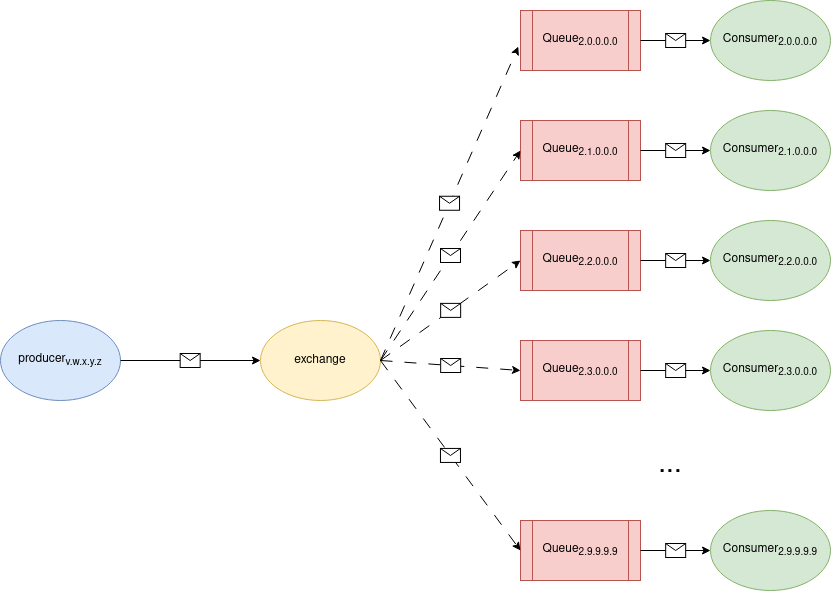

The diagram above was exported from draw.io. Its source (the exported page's mxGraphModel, read from the mxfile embedded in the PNG):
<mxGraphModel dx="989" dy="546" grid="1" gridSize="10" guides="1" tooltips="1" connect="1" arrows="1" fold="1" page="1" pageScale="1" pageWidth="850" pageHeight="1100" math="0" shadow="0">
  <root>
    <mxCell id="0" />
    <mxCell id="1" parent="0" />
    <mxCell id="Zgdi9i-JgueP4XxAUd2s-1" value="producer&lt;sub&gt;v.w.x.y.z&lt;/sub&gt;" style="ellipse;whiteSpace=wrap;html=1;fillColor=#dae8fc;strokeColor=#6c8ebf;" vertex="1" parent="1">
      <mxGeometry x="20" y="350" width="120" height="80" as="geometry" />
    </mxCell>
    <mxCell id="Zgdi9i-JgueP4XxAUd2s-2" value="exchange" style="ellipse;whiteSpace=wrap;html=1;fillColor=#fff2cc;strokeColor=#d6b656;" vertex="1" parent="1">
      <mxGeometry x="280" y="350" width="120" height="80" as="geometry" />
    </mxCell>
    <mxCell id="Zgdi9i-JgueP4XxAUd2s-6" value="Consumer&lt;sub&gt;2.0.0.0.0&lt;/sub&gt;" style="ellipse;whiteSpace=wrap;html=1;fillColor=#d5e8d4;strokeColor=#82b366;" vertex="1" parent="1">
      <mxGeometry x="730" y="30" width="120" height="80" as="geometry" />
    </mxCell>
    <mxCell id="Zgdi9i-JgueP4XxAUd2s-8" value="Consumer&lt;sub&gt;2.1.0.0.0&lt;/sub&gt;" style="ellipse;whiteSpace=wrap;html=1;fillColor=#d5e8d4;strokeColor=#82b366;" vertex="1" parent="1">
      <mxGeometry x="730" y="140" width="120" height="80" as="geometry" />
    </mxCell>
    <mxCell id="Zgdi9i-JgueP4XxAUd2s-9" value="Consumer&lt;sub&gt;2.2.0.0.0&lt;/sub&gt;" style="ellipse;whiteSpace=wrap;html=1;fillColor=#d5e8d4;strokeColor=#82b366;" vertex="1" parent="1">
      <mxGeometry x="730" y="250" width="120" height="80" as="geometry" />
    </mxCell>
    <mxCell id="Zgdi9i-JgueP4XxAUd2s-10" value="Consumer&lt;sub&gt;2.3.0.0.0&lt;/sub&gt;" style="ellipse;whiteSpace=wrap;html=1;fillColor=#d5e8d4;strokeColor=#82b366;" vertex="1" parent="1">
      <mxGeometry x="730" y="360" width="120" height="80" as="geometry" />
    </mxCell>
    <mxCell id="Zgdi9i-JgueP4XxAUd2s-11" value="Consumer&lt;sub&gt;2.9.9.9.9&lt;/sub&gt;" style="ellipse;whiteSpace=wrap;html=1;fillColor=#d5e8d4;strokeColor=#82b366;" vertex="1" parent="1">
      <mxGeometry x="730" y="540" width="120" height="80" as="geometry" />
    </mxCell>
    <mxCell id="Zgdi9i-JgueP4XxAUd2s-12" value="Queue&lt;sub&gt;2.0.0.0.0&lt;/sub&gt;" style="shape=process;whiteSpace=wrap;html=1;backgroundOutline=1;fillColor=#f8cecc;strokeColor=#b85450;" vertex="1" parent="1">
      <mxGeometry x="540" y="40" width="120" height="60" as="geometry" />
    </mxCell>
    <mxCell id="Zgdi9i-JgueP4XxAUd2s-13" value="Queue&lt;sub&gt;2.1.0.0.0&lt;/sub&gt;" style="shape=process;whiteSpace=wrap;html=1;backgroundOutline=1;fillColor=#f8cecc;strokeColor=#b85450;" vertex="1" parent="1">
      <mxGeometry x="540" y="150" width="120" height="60" as="geometry" />
    </mxCell>
    <mxCell id="Zgdi9i-JgueP4XxAUd2s-14" value="Queue&lt;sub&gt;2.2.0.0.0&lt;/sub&gt;" style="shape=process;whiteSpace=wrap;html=1;backgroundOutline=1;fillColor=#f8cecc;strokeColor=#b85450;" vertex="1" parent="1">
      <mxGeometry x="540" y="260" width="120" height="60" as="geometry" />
    </mxCell>
    <mxCell id="Zgdi9i-JgueP4XxAUd2s-15" value="Queue&lt;sub&gt;2.3.0.0.0&lt;/sub&gt;" style="shape=process;whiteSpace=wrap;html=1;backgroundOutline=1;fillColor=#f8cecc;strokeColor=#b85450;" vertex="1" parent="1">
      <mxGeometry x="540" y="370" width="120" height="60" as="geometry" />
    </mxCell>
    <mxCell id="Zgdi9i-JgueP4XxAUd2s-16" value="Queue&lt;sub&gt;2.9.9.9.9&lt;/sub&gt;" style="shape=process;whiteSpace=wrap;html=1;backgroundOutline=1;fillColor=#f8cecc;strokeColor=#b85450;" vertex="1" parent="1">
      <mxGeometry x="540" y="550" width="120" height="60" as="geometry" />
    </mxCell>
    <mxCell id="Zgdi9i-JgueP4XxAUd2s-17" value="" style="endArrow=classic;html=1;rounded=0;exitX=1;exitY=0.5;exitDx=0;exitDy=0;entryX=0;entryY=0.5;entryDx=0;entryDy=0;" edge="1" parent="1" source="Zgdi9i-JgueP4XxAUd2s-1" target="Zgdi9i-JgueP4XxAUd2s-2">
      <mxGeometry relative="1" as="geometry">
        <mxPoint x="420" y="270" as="sourcePoint" />
        <mxPoint x="520" y="270" as="targetPoint" />
      </mxGeometry>
    </mxCell>
    <mxCell id="Zgdi9i-JgueP4XxAUd2s-18" value="" style="shape=message;html=1;outlineConnect=0;" vertex="1" parent="Zgdi9i-JgueP4XxAUd2s-17">
      <mxGeometry width="20" height="14" relative="1" as="geometry">
        <mxPoint x="-10" y="-7" as="offset" />
      </mxGeometry>
    </mxCell>
    <mxCell id="Zgdi9i-JgueP4XxAUd2s-19" value="" style="endArrow=classic;html=1;rounded=0;exitX=1;exitY=0.5;exitDx=0;exitDy=0;entryX=-0.018;entryY=0.601;entryDx=0;entryDy=0;entryPerimeter=0;dashed=1;dashPattern=12 12;" edge="1" parent="1" source="Zgdi9i-JgueP4XxAUd2s-2" target="Zgdi9i-JgueP4XxAUd2s-12">
      <mxGeometry relative="1" as="geometry">
        <mxPoint x="420" y="270" as="sourcePoint" />
        <mxPoint x="520" y="270" as="targetPoint" />
      </mxGeometry>
    </mxCell>
    <mxCell id="Zgdi9i-JgueP4XxAUd2s-20" value="" style="shape=message;html=1;outlineConnect=0;" vertex="1" parent="Zgdi9i-JgueP4XxAUd2s-19">
      <mxGeometry width="20" height="14" relative="1" as="geometry">
        <mxPoint x="-10" y="-7" as="offset" />
      </mxGeometry>
    </mxCell>
    <mxCell id="Zgdi9i-JgueP4XxAUd2s-21" value="" style="endArrow=classic;html=1;rounded=0;exitX=1;exitY=0.5;exitDx=0;exitDy=0;entryX=0;entryY=0.5;entryDx=0;entryDy=0;dashed=1;dashPattern=12 12;" edge="1" parent="1" source="Zgdi9i-JgueP4XxAUd2s-2" target="Zgdi9i-JgueP4XxAUd2s-13">
      <mxGeometry relative="1" as="geometry">
        <mxPoint x="410" y="400" as="sourcePoint" />
        <mxPoint x="548" y="86" as="targetPoint" />
      </mxGeometry>
    </mxCell>
    <mxCell id="Zgdi9i-JgueP4XxAUd2s-22" value="" style="shape=message;html=1;outlineConnect=0;" vertex="1" parent="Zgdi9i-JgueP4XxAUd2s-21">
      <mxGeometry width="20" height="14" relative="1" as="geometry">
        <mxPoint x="-10" y="-7" as="offset" />
      </mxGeometry>
    </mxCell>
    <mxCell id="Zgdi9i-JgueP4XxAUd2s-23" value="" style="endArrow=classic;html=1;rounded=0;exitX=1;exitY=0.5;exitDx=0;exitDy=0;entryX=0;entryY=0.5;entryDx=0;entryDy=0;dashed=1;dashPattern=12 12;" edge="1" parent="1" source="Zgdi9i-JgueP4XxAUd2s-2" target="Zgdi9i-JgueP4XxAUd2s-14">
      <mxGeometry relative="1" as="geometry">
        <mxPoint x="420" y="410" as="sourcePoint" />
        <mxPoint x="558" y="96" as="targetPoint" />
      </mxGeometry>
    </mxCell>
    <mxCell id="Zgdi9i-JgueP4XxAUd2s-24" value="" style="shape=message;html=1;outlineConnect=0;" vertex="1" parent="Zgdi9i-JgueP4XxAUd2s-23">
      <mxGeometry width="20" height="14" relative="1" as="geometry">
        <mxPoint x="-10" y="-7" as="offset" />
      </mxGeometry>
    </mxCell>
    <mxCell id="Zgdi9i-JgueP4XxAUd2s-25" value="" style="endArrow=classic;html=1;rounded=0;exitX=1;exitY=0.5;exitDx=0;exitDy=0;entryX=0;entryY=0.5;entryDx=0;entryDy=0;dashed=1;dashPattern=12 12;" edge="1" parent="1" source="Zgdi9i-JgueP4XxAUd2s-2" target="Zgdi9i-JgueP4XxAUd2s-15">
      <mxGeometry relative="1" as="geometry">
        <mxPoint x="430" y="420" as="sourcePoint" />
        <mxPoint x="568" y="106" as="targetPoint" />
      </mxGeometry>
    </mxCell>
    <mxCell id="Zgdi9i-JgueP4XxAUd2s-26" value="" style="shape=message;html=1;outlineConnect=0;" vertex="1" parent="Zgdi9i-JgueP4XxAUd2s-25">
      <mxGeometry width="20" height="14" relative="1" as="geometry">
        <mxPoint x="-10" y="-7" as="offset" />
      </mxGeometry>
    </mxCell>
    <mxCell id="Zgdi9i-JgueP4XxAUd2s-27" value="" style="endArrow=classic;html=1;rounded=0;exitX=1;exitY=0.5;exitDx=0;exitDy=0;entryX=0;entryY=0.5;entryDx=0;entryDy=0;dashed=1;dashPattern=12 12;" edge="1" parent="1" source="Zgdi9i-JgueP4XxAUd2s-2" target="Zgdi9i-JgueP4XxAUd2s-16">
      <mxGeometry relative="1" as="geometry">
        <mxPoint x="440" y="430" as="sourcePoint" />
        <mxPoint x="578" y="116" as="targetPoint" />
      </mxGeometry>
    </mxCell>
    <mxCell id="Zgdi9i-JgueP4XxAUd2s-28" value="" style="shape=message;html=1;outlineConnect=0;" vertex="1" parent="Zgdi9i-JgueP4XxAUd2s-27">
      <mxGeometry width="20" height="14" relative="1" as="geometry">
        <mxPoint x="-10" y="-7" as="offset" />
      </mxGeometry>
    </mxCell>
    <mxCell id="Zgdi9i-JgueP4XxAUd2s-29" value="" style="endArrow=classic;html=1;rounded=0;entryX=0;entryY=0.5;entryDx=0;entryDy=0;exitX=1;exitY=0.5;exitDx=0;exitDy=0;" edge="1" parent="1" source="Zgdi9i-JgueP4XxAUd2s-12" target="Zgdi9i-JgueP4XxAUd2s-6">
      <mxGeometry relative="1" as="geometry">
        <mxPoint x="420" y="270" as="sourcePoint" />
        <mxPoint x="520" y="270" as="targetPoint" />
      </mxGeometry>
    </mxCell>
    <mxCell id="Zgdi9i-JgueP4XxAUd2s-30" value="" style="shape=message;html=1;outlineConnect=0;" vertex="1" parent="Zgdi9i-JgueP4XxAUd2s-29">
      <mxGeometry width="20" height="14" relative="1" as="geometry">
        <mxPoint x="-10" y="-7" as="offset" />
      </mxGeometry>
    </mxCell>
    <mxCell id="Zgdi9i-JgueP4XxAUd2s-31" value="" style="endArrow=classic;html=1;rounded=0;entryX=0;entryY=0.5;entryDx=0;entryDy=0;exitX=1;exitY=0.5;exitDx=0;exitDy=0;" edge="1" parent="1" source="Zgdi9i-JgueP4XxAUd2s-13" target="Zgdi9i-JgueP4XxAUd2s-8">
      <mxGeometry relative="1" as="geometry">
        <mxPoint x="670" y="80" as="sourcePoint" />
        <mxPoint x="740" y="80" as="targetPoint" />
      </mxGeometry>
    </mxCell>
    <mxCell id="Zgdi9i-JgueP4XxAUd2s-32" value="" style="shape=message;html=1;outlineConnect=0;" vertex="1" parent="Zgdi9i-JgueP4XxAUd2s-31">
      <mxGeometry width="20" height="14" relative="1" as="geometry">
        <mxPoint x="-10" y="-7" as="offset" />
      </mxGeometry>
    </mxCell>
    <mxCell id="Zgdi9i-JgueP4XxAUd2s-33" value="" style="endArrow=classic;html=1;rounded=0;entryX=0;entryY=0.5;entryDx=0;entryDy=0;exitX=1;exitY=0.5;exitDx=0;exitDy=0;" edge="1" parent="1" source="Zgdi9i-JgueP4XxAUd2s-14" target="Zgdi9i-JgueP4XxAUd2s-9">
      <mxGeometry relative="1" as="geometry">
        <mxPoint x="680" y="90" as="sourcePoint" />
        <mxPoint x="750" y="90" as="targetPoint" />
      </mxGeometry>
    </mxCell>
    <mxCell id="Zgdi9i-JgueP4XxAUd2s-34" value="" style="shape=message;html=1;outlineConnect=0;" vertex="1" parent="Zgdi9i-JgueP4XxAUd2s-33">
      <mxGeometry width="20" height="14" relative="1" as="geometry">
        <mxPoint x="-10" y="-7" as="offset" />
      </mxGeometry>
    </mxCell>
    <mxCell id="Zgdi9i-JgueP4XxAUd2s-35" value="" style="endArrow=classic;html=1;rounded=0;entryX=0;entryY=0.5;entryDx=0;entryDy=0;exitX=1;exitY=0.5;exitDx=0;exitDy=0;" edge="1" parent="1" source="Zgdi9i-JgueP4XxAUd2s-15" target="Zgdi9i-JgueP4XxAUd2s-10">
      <mxGeometry relative="1" as="geometry">
        <mxPoint x="690" y="100" as="sourcePoint" />
        <mxPoint x="760" y="100" as="targetPoint" />
      </mxGeometry>
    </mxCell>
    <mxCell id="Zgdi9i-JgueP4XxAUd2s-36" value="" style="shape=message;html=1;outlineConnect=0;" vertex="1" parent="Zgdi9i-JgueP4XxAUd2s-35">
      <mxGeometry width="20" height="14" relative="1" as="geometry">
        <mxPoint x="-10" y="-7" as="offset" />
      </mxGeometry>
    </mxCell>
    <mxCell id="Zgdi9i-JgueP4XxAUd2s-37" value="" style="endArrow=classic;html=1;rounded=0;entryX=0;entryY=0.5;entryDx=0;entryDy=0;exitX=1;exitY=0.5;exitDx=0;exitDy=0;" edge="1" parent="1" source="Zgdi9i-JgueP4XxAUd2s-16" target="Zgdi9i-JgueP4XxAUd2s-11">
      <mxGeometry relative="1" as="geometry">
        <mxPoint x="700" y="110" as="sourcePoint" />
        <mxPoint x="770" y="110" as="targetPoint" />
      </mxGeometry>
    </mxCell>
    <mxCell id="Zgdi9i-JgueP4XxAUd2s-38" value="" style="shape=message;html=1;outlineConnect=0;" vertex="1" parent="Zgdi9i-JgueP4XxAUd2s-37">
      <mxGeometry width="20" height="14" relative="1" as="geometry">
        <mxPoint x="-10" y="-7" as="offset" />
      </mxGeometry>
    </mxCell>
    <mxCell id="Zgdi9i-JgueP4XxAUd2s-39" value="&lt;font style=&quot;font-size: 28px;&quot;&gt;...&lt;/font&gt;" style="text;html=1;strokeColor=none;fillColor=none;align=center;verticalAlign=middle;whiteSpace=wrap;rounded=0;" vertex="1" parent="1">
      <mxGeometry x="660" y="480" width="60" height="30" as="geometry" />
    </mxCell>
  </root>
</mxGraphModel>